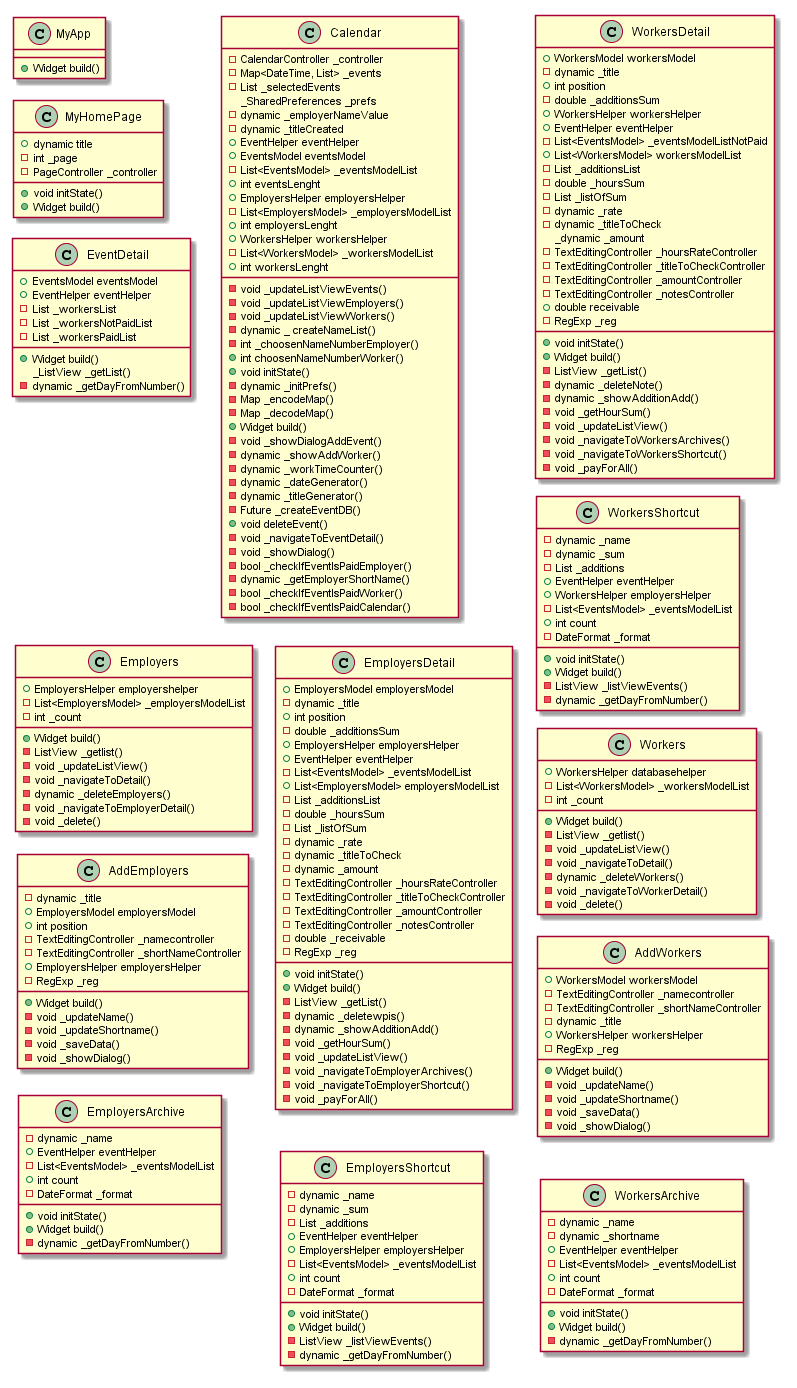

The diagram above was rendered by PlantUML. Its source (embedded in the PNG):
@startuml Uml
set namespaceSeparator ::

class "Calendar" {
  -CalendarController _controller
  -Map<DateTime, List> _events
  -List _selectedEvents
  _SharedPreferences _prefs
  -dynamic _employerNameValue
  -dynamic _titleCreated
  +EventHelper eventHelper
  +EventsModel eventsModel
  -List<EventsModel> _eventsModelList
  +int eventsLenght
  +EmployersHelper employersHelper
  -List<EmployersModel> _employersModelList
  +int employersLenght
  +WorkersHelper workersHelper
  -List<WorkersModel> _workersModelList
  +int workersLenght
  -void _updateListViewEvents()
  -void _updateListViewEmployers()
  -void _updateListViewWorkers()
  -dynamic _ createNameList()
  -int _choosenNameNumberEmployer()
  +int choosenNameNumberWorker()
  +void initState()
  -dynamic _initPrefs()
  -Map _encodeMap()
  -Map _decodeMap()
  +Widget build()
  -void _showDialogAddEvent()
  -dynamic _showAddWorker()
  -dynamic _workTimeCounter()
  -dynamic _dateGenerator()
  -dynamic _titleGenerator()
  -Future _createEventDB()
  +void deleteEvent()
  -void _navigateToEventDetail()
  -void _showDialog()
  -bool _checkIfEventIsPaidEmployer()
  -dynamic _getEmployerShortName()
  -bool _checkIfEventIsPaidWorker()
  -bool _checkIfEventIsPaidCalendar()
}

class "EventDetail" {
  +EventsModel eventsModel
  +EventHelper eventHelper
  -List _workersList
  -List _workersNotPaidList
  -List _workersPaidList
  +Widget build()
  _ListView _getList()
  -dynamic _getDayFromNumber()
}


class "AddEmployers" {
  -dynamic _title
  +EmployersModel employersModel
  +int position
  -TextEditingController _namecontroller
  -TextEditingController _shortNameController
  +EmployersHelper employersHelper
  -RegExp _reg
  +Widget build()
  -void _updateName()
  -void _updateShortname()
  -void _saveData()
  -void _showDialog()
}


class "Employers" {
  +EmployersHelper employershelper
  -List<EmployersModel> _employersModelList
  -int _count
  +Widget build()
  -ListView _getlist()
  -void _updateListView()
  -void _navigateToDetail()
  -dynamic _deleteEmployers()
  -void _navigateToEmployerDetail()
  -void _delete()
}

class "EmployersArchive" {
  -dynamic _name
  +EventHelper eventHelper
  -List<EventsModel> _eventsModelList
  +int count
  -DateFormat _format
  +void initState()
  +Widget build()
  -dynamic _getDayFromNumber()
}

class "EmployersShortcut" {
  -dynamic _name
  -dynamic _sum
  -List _additions
  +EventHelper eventHelper
  +EmployersHelper employersHelper
  -List<EventsModel> _eventsModelList
  +int count
  -DateFormat _format
  +void initState()
  +Widget build()
  -ListView _listViewEvents()
  -dynamic _getDayFromNumber()
}


class "EmployersDetail" {
  +EmployersModel employersModel
  -dynamic _title
  +int position
  -double _additionsSum
  +EmployersHelper employersHelper
  +EventHelper eventHelper
  -List<EventsModel> _eventsModelList
  +List<EmployersModel> employersModelList
  -List _additionsList
  -double _hoursSum
  -List _listOfSum
  -dynamic _rate
  -dynamic _titleToCheck
  -dynamic _amount
  -TextEditingController _hoursRateController
  -TextEditingController _titleToCheckController
  -TextEditingController _amountController
  -TextEditingController _notesController
  -double _receivable
  -RegExp _reg
  +void initState()
  +Widget build()
  -ListView _getList()
  -dynamic _deletewpis()
  -dynamic _showAdditionAdd()
  -void _getHourSum()
  -void _updateListView()
  -void _navigateToEmployerArchives()
  -void _navigateToEmployerShortcut()
  -void _payForAll()
}



class "EmployersHelper" {
  {static} -EmployersHelper _databasehelper
  {static} -Database _database
  -String _employersTable
  -String _colID
  -String _colname
  -String _colshortName
  -String _coladditions
  -String _colnotes
  +Future<Database> database
  +Future initialDatabase()
  -void _createDB()
  +Future getEmployersMapList()
  +Future insertEmployer()
  +Future updateEmployers()
  +Future deleteEmployer()
  +Future getEmployersCount()
  +Future getEmployersList()
  +Future getNameList()
  +Future getEmployerName()
  +Future getWorkerShortName()
  +Future updateAdditions()
  +Future updateNotes()
}


class "EventHelper" {
  {static} -EventHelper _databasehelper
  {static} -Database _database
  -String _eventsTable
  -String _colID
  -String _colTitle
  -String _colDate
  -String _colWorkTime
  -String _colEmployer
  -String _colWorkersNotPaid
  -String _colWorkersPaid
  -String _colWorkersNumber
  -String _colDayNumber
  -String _colBreakTime
  -String _colHourSum
  -String _colIsPaid
  +Future<Database> database
  +Future initialDatabase()
  -void _createDB()
  +Future insertEvent()
  +Future updateEvent()
  +Future deleteEvent()
  +Future getEventFromDB()
  +Future getHourEmployerSum()
  +Future getEventsList()
  +Future getEventsMapList()
  +Future getEventAllList()
  +Future getEmployersEventsList()
  +Future getWorkersEventsList()
  +Future getWorkersEventsListNotPaid()
  +Future getWorkersEventsListPaid()
  +Future updateWorkersNotPaid()
  +Future updateWorkersPaid()
}


class "WorkersHelper" {
  {static} -WorkersHelper _databasehelper
  {static} -Database _database
  -String _workersTable
  -String _colID
  -String _colname
  -String _colshortName
  -String _colhoursSum
  -String _coladditions
  -String _colnotes
  +Future<Database> database
  +Future initialDatabase()
  -void _createDB()
  +Future getWorkersMapList()
  +Future insertWorker()
  +Future updateWorkers()
  +Future deleteWorker()
  +Future getWorkersCount()
  +Future getWorkersList()
  +Future getShortNameList()
  +Future getWorkerName()
  +Future getWorkerShortName()
  +Future updateHoursSum()
  +Future updateAdditions()
  +Future updateNotes()
}


class "MyApp" {
  +Widget build()
}

class "MyHomePage" {
  +dynamic title
  -int _page
  -PageController _controller
  +void initState()
  +Widget build()
}


class "EmployersModel" {
  -int _id
  -String _name
  -String _shortName
  -String _additions
  -String _notes
  +int id
  +String name
  +String shortName
  +String additions
  +String notes
  +Map toMap()
}

class "EventsModel" {
  -int _id
  -String _title
  -String _date
  -String _workTime
  -String _employer
  -String _workersNotPaid
  -String _workersPaid
  -int _workersNumber
  -int _dayNumber
  -int _breakTime
  -double _hourSum
  -int _isPaid
  +int id
  +String title
  +String date
  +String workTime
  +String employer
  +String workersNotPaid
  +String workersPaid
  +int workersNumber
  +int dayNumber
  +int breakTime
  +double hourSum
  +int isPaid
  +Map toMap()
}

class "WorkersModel" {
  -int _id
  -String _name
  -String _shortName
  -double _hoursSum
  -String _additions
  -String _notes
  +int id
  +String name
  +String shortName
  +double hoursSum
  +String additions
  +String notes
  +Map toMap()
}


class "AddWorkers" {
  +WorkersModel workersModel
  -TextEditingController _namecontroller
  -TextEditingController _shortNameController
  -dynamic _title
  +WorkersHelper workersHelper
  -RegExp _reg
  +Widget build()
  -void _updateName()
  -void _updateShortname()
  -void _saveData()
  -void _showDialog()
}



class "Workers" {
  +WorkersHelper databasehelper
  -List<WorkersModel> _workersModelList
  -int _count
  +Widget build()
  -ListView _getlist()
  -void _updateListView()
  -void _navigateToDetail()
  -dynamic _deleteWorkers()
  -void _navigateToWorkerDetail()
  -void _delete()
}

class "WorkersArchive" {
  -dynamic _name
  -dynamic _shortname
  +EventHelper eventHelper
  -List<EventsModel> _eventsModelList
  +int count
  -DateFormat _format
  +void initState()
  +Widget build()
  -dynamic _getDayFromNumber()
}


class "WorkersDetail" {
  +WorkersModel workersModel
  -dynamic _title
  +int position
  -double _additionsSum
  +WorkersHelper workersHelper
  +EventHelper eventHelper
  -List<EventsModel> _eventsModelListNotPaid
  +List<WorkersModel> workersModelList
  -List _additionsList
  -double _hoursSum
  -List _listOfSum
  -dynamic _rate
  -dynamic _titleToCheck
  _dynamic _amount
  -TextEditingController _hoursRateController
  -TextEditingController _titleToCheckController
  -TextEditingController _amountController
  -TextEditingController _notesController
  +double receivable
  -RegExp _reg
  +void initState()
  +Widget build()
  -ListView _getList()
  -dynamic _deleteNote()
  -dynamic _showAdditionAdd()
  -void _getHourSum()
  -void _updateListView() 
  -void _navigateToWorkersArchives()
  -void _navigateToWorkersShortcut()
  -void _payForAll()
}



class "WorkersShortcut" {
  -dynamic _name
  -dynamic _sum
  -List _additions
  +EventHelper eventHelper
  +WorkersHelper employersHelper
  -List<EventsModel> _eventsModelList
  +int count
  -DateFormat _format
  +void initState()
  +Widget build()
  -ListView _listViewEvents()
  -dynamic _getDayFromNumber()
}

@enduml